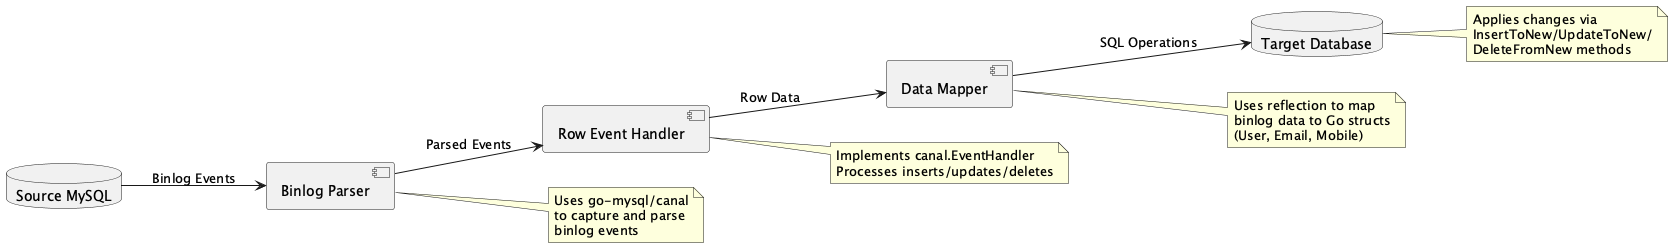

The diagram above was rendered by PlantUML. Its source (embedded in the PNG):
@startuml duanfuxiang0_MysqlMigrationTool
skinparam rectangle {
  BackgroundColor #ffffff
  BorderColor black
  Style roundrect
}
left to right direction

database "Source MySQL" as SourceDB
component "Binlog Parser" as Parser
component "Row Event Handler" as Handler
component "Data Mapper" as Mapper
database "Target Database" as TargetDB

SourceDB --> Parser : Binlog Events
Parser --> Handler : Parsed Events
Handler --> Mapper : Row Data
Mapper --> TargetDB : SQL Operations

note right of Parser
  Uses go-mysql/canal
  to capture and parse
  binlog events
end note

note right of Handler
  Implements canal.EventHandler
  Processes inserts/updates/deletes
end note

note right of Mapper
  Uses reflection to map
  binlog data to Go structs
  (User, Email, Mobile)
end note

note right of TargetDB
  Applies changes via
  InsertToNew/UpdateToNew/
  DeleteFromNew methods
end note
@enduml